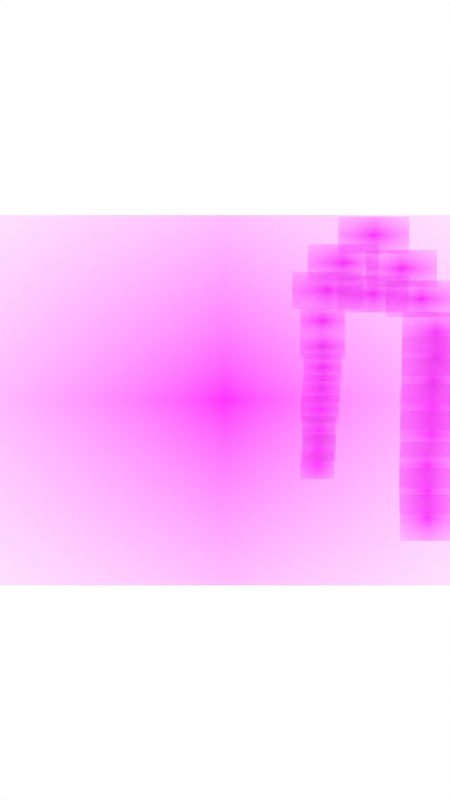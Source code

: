 # Source: phone-brick-wall-animation-double-speed.blend  (saved by Blender 2.83.19; exported with 4.5.12 LTS)
import bpy
from mathutils import Matrix  # noqa: F401  (used for matrix-valued properties, if any)

bpy.ops.wm.read_factory_settings(use_empty=True)
scene = bpy.context.scene
scene.name = 'Scene'

# ---- collections
col_collection = bpy.data.collections.new('Collection'); scene.collection.children.link(col_collection)
col_camera = bpy.data.collections.new('Camera'); scene.collection.children.link(col_camera)

# ---- images (referenced by path relative to the original .blend; pixels are not part of the script)
import os
ASSET_DIR = os.environ.get("B2B_ASSET_DIR", "")  # directory of the original .blend (textures are referenced by path, not embedded)
HERE = os.path.dirname(os.path.abspath(__file__))  # packed textures are extracted next to this script under _unpacked/

def load_image(name, relpath, width, height, colorspace="sRGB"):
    """Load a texture the original file referenced (path relative to the .blend, or extracted next to this script)."""
    p = next((c for c in (os.path.join(HERE, relpath), os.path.join(ASSET_DIR, relpath)) if relpath and os.path.exists(c)), "")
    if p:
        img = bpy.data.images.load(p, check_existing=True)
        img.name = name
    else:  # same state as the original file: an image datablock whose file is absent (Cycles renders it pink)
        img = bpy.data.images.new(name, width, height)
        img.source = "FILE"
        img.filepath = "//" + (relpath or name)
    img.colorspace_settings.name = colorspace
    return img
img_brick_01_low_right_png = load_image('brick-01-low-right.png', 'brick-01-low-right.png', 1024, 1024, 'sRGB')
img_brick_07_mid_low_right_png = load_image('brick-07-mid-low-right.png', 'brick-07-mid-low-right.png', 1024, 1024, 'sRGB')
img_brick_15_mid_right_png = load_image('brick-15-mid-right.png', 'brick-15-mid-right.png', 1024, 1024, 'sRGB')
img_brick_16_mid_left_png = load_image('brick-16-mid-left.png', 'brick-16-mid-left.png', 1024, 1024, 'sRGB')
img_brick_23_top_small_png = load_image('brick-23-top-small.png', 'brick-23-top-small.png', 1024, 1024, 'sRGB')
img_cutted_cartoon_mkv = load_image('cutted-cartoon.mkv', '', 1024, 1024, 'sRGB')

# ---- materials (node trees are filled in below, after node groups)
mat_brick_01_low_right = bpy.data.materials.new('brick-01-low-right')
mat_brick_01_low_right.surface_render_method = 'BLENDED'
mat_brick_01_low_right.blend_method = 'BLEND'
mat_brick_01_low_right.use_transparent_shadow = False
mat_brick_07_mid_low_right = bpy.data.materials.new('brick-07-mid-low-right')
mat_brick_07_mid_low_right.surface_render_method = 'BLENDED'
mat_brick_07_mid_low_right.blend_method = 'BLEND'
mat_brick_07_mid_low_right.use_transparent_shadow = False
mat_brick_15_mid_right = bpy.data.materials.new('brick-15-mid-right')
mat_brick_15_mid_right.surface_render_method = 'BLENDED'
mat_brick_15_mid_right.blend_method = 'BLEND'
mat_brick_15_mid_right.use_transparent_shadow = False
mat_brick_16_mid_left = bpy.data.materials.new('brick-16-mid-left')
mat_brick_16_mid_left.surface_render_method = 'BLENDED'
mat_brick_16_mid_left.blend_method = 'BLEND'
mat_brick_16_mid_left.use_transparent_shadow = False
mat_brick_23_top_small = bpy.data.materials.new('brick-23-top-small')
mat_brick_23_top_small.surface_render_method = 'BLENDED'
mat_brick_23_top_small.blend_method = 'BLEND'
mat_brick_23_top_small.use_transparent_shadow = False
mat_solid_stroke = bpy.data.materials.new('Solid Stroke')
mat_solid_stroke.use_transparent_shadow = False
mat_squares_stroke = bpy.data.materials.new('Squares Stroke')
mat_squares_stroke.use_transparent_shadow = False
mat_solid_fill = bpy.data.materials.new('Solid Fill')
mat_solid_fill.use_transparent_shadow = False
mat_dots_stroke = bpy.data.materials.new('Dots Stroke')
mat_dots_stroke.use_transparent_shadow = False
mat_cutted_cartoon = bpy.data.materials.new('cutted-cartoon')
mat_cutted_cartoon.surface_render_method = 'BLENDED'
mat_cutted_cartoon.blend_method = 'BLEND'
mat_cutted_cartoon.use_transparent_shadow = False

# ---- material node trees
mat_brick_01_low_right.use_nodes = True; mat_brick_01_low_right.node_tree.nodes.clear()
_N = mat_brick_01_low_right.node_tree.nodes; _L = mat_brick_01_low_right.node_tree.links
n0 = _N.new('ShaderNodeOutputMaterial'); n0.name = 'Material Output'; n0.location = (300, 300)
n1 = _N.new('ShaderNodeTexImage'); n1.name = 'Image Texture'; n1.location = (-200, 300)
n1.image = img_brick_01_low_right_png
n1.extension = 'CLIP'
n2 = _N.new('ShaderNodeBsdfPrincipled'); n2.name = 'Principled BSDF'; n2.location = (0, 300)
n2.distribution = 'GGX'
n2.subsurface_method = 'BURLEY'
n2.inputs[3].default_value = 1.45
n2.inputs[27].default_value = (0.0, 0.0, 0.0, 1.0)
n2.inputs[28].default_value = 1.0
_L.new(n1.outputs[0], n2.inputs[0])
_L.new(n1.outputs[1], n2.inputs[4])
_L.new(n2.outputs[0], n0.inputs[0])
n0.is_active_output = True
mat_brick_07_mid_low_right.use_nodes = True; mat_brick_07_mid_low_right.node_tree.nodes.clear()
_N = mat_brick_07_mid_low_right.node_tree.nodes; _L = mat_brick_07_mid_low_right.node_tree.links
n0 = _N.new('ShaderNodeOutputMaterial'); n0.name = 'Material Output'; n0.location = (300, 300)
n1 = _N.new('ShaderNodeTexImage'); n1.name = 'Image Texture'; n1.location = (-200, 300)
n1.image = img_brick_07_mid_low_right_png
n1.extension = 'CLIP'
n2 = _N.new('ShaderNodeBsdfPrincipled'); n2.name = 'Principled BSDF'; n2.location = (0, 300)
n2.distribution = 'GGX'
n2.subsurface_method = 'BURLEY'
n2.inputs[3].default_value = 1.45
n2.inputs[27].default_value = (0.0, 0.0, 0.0, 1.0)
n2.inputs[28].default_value = 1.0
_L.new(n1.outputs[0], n2.inputs[0])
_L.new(n1.outputs[1], n2.inputs[4])
_L.new(n2.outputs[0], n0.inputs[0])
n0.is_active_output = True
mat_brick_15_mid_right.use_nodes = True; mat_brick_15_mid_right.node_tree.nodes.clear()
_N = mat_brick_15_mid_right.node_tree.nodes; _L = mat_brick_15_mid_right.node_tree.links
n0 = _N.new('ShaderNodeOutputMaterial'); n0.name = 'Material Output'; n0.location = (300, 300)
n1 = _N.new('ShaderNodeTexImage'); n1.name = 'Image Texture'; n1.location = (-200, 300)
n1.image = img_brick_15_mid_right_png
n1.extension = 'CLIP'
n2 = _N.new('ShaderNodeBsdfPrincipled'); n2.name = 'Principled BSDF'; n2.location = (0, 300)
n2.distribution = 'GGX'
n2.subsurface_method = 'BURLEY'
n2.inputs[3].default_value = 1.45
n2.inputs[27].default_value = (0.0, 0.0, 0.0, 1.0)
n2.inputs[28].default_value = 1.0
_L.new(n1.outputs[0], n2.inputs[0])
_L.new(n1.outputs[1], n2.inputs[4])
_L.new(n2.outputs[0], n0.inputs[0])
n0.is_active_output = True
mat_brick_16_mid_left.use_nodes = True; mat_brick_16_mid_left.node_tree.nodes.clear()
_N = mat_brick_16_mid_left.node_tree.nodes; _L = mat_brick_16_mid_left.node_tree.links
n0 = _N.new('ShaderNodeOutputMaterial'); n0.name = 'Material Output'; n0.location = (300, 300)
n1 = _N.new('ShaderNodeTexImage'); n1.name = 'Image Texture'; n1.location = (-200, 300)
n1.image = img_brick_16_mid_left_png
n1.extension = 'CLIP'
n2 = _N.new('ShaderNodeBsdfPrincipled'); n2.name = 'Principled BSDF'; n2.location = (0, 300)
n2.distribution = 'GGX'
n2.subsurface_method = 'BURLEY'
n2.inputs[3].default_value = 1.45
n2.inputs[27].default_value = (0.0, 0.0, 0.0, 1.0)
n2.inputs[28].default_value = 1.0
_L.new(n1.outputs[0], n2.inputs[0])
_L.new(n1.outputs[1], n2.inputs[4])
_L.new(n2.outputs[0], n0.inputs[0])
n0.is_active_output = True
mat_brick_23_top_small.use_nodes = True; mat_brick_23_top_small.node_tree.nodes.clear()
_N = mat_brick_23_top_small.node_tree.nodes; _L = mat_brick_23_top_small.node_tree.links
n0 = _N.new('ShaderNodeOutputMaterial'); n0.name = 'Material Output'; n0.location = (300, 300)
n1 = _N.new('ShaderNodeTexImage'); n1.name = 'Image Texture'; n1.location = (-200, 300)
n1.image = img_brick_23_top_small_png
n1.extension = 'CLIP'
n2 = _N.new('ShaderNodeBsdfPrincipled'); n2.name = 'Principled BSDF'; n2.location = (0, 300)
n2.distribution = 'GGX'
n2.subsurface_method = 'BURLEY'
n2.inputs[3].default_value = 1.45
n2.inputs[27].default_value = (0.0, 0.0, 0.0, 1.0)
n2.inputs[28].default_value = 1.0
_L.new(n1.outputs[0], n2.inputs[0])
_L.new(n1.outputs[1], n2.inputs[4])
_L.new(n2.outputs[0], n0.inputs[0])
n0.is_active_output = True
mat_dots_stroke.use_nodes = True; mat_dots_stroke.node_tree.nodes.clear()
_N = mat_dots_stroke.node_tree.nodes; _L = mat_dots_stroke.node_tree.links
n0 = _N.new('ShaderNodeOutputMaterial'); n0.name = 'Material Output'; n0.location = (300, 300)
n1 = _N.new('ShaderNodeBsdfPrincipled'); n1.name = 'Principled BSDF'; n1.location = (10, 300)
n1.distribution = 'GGX'
n1.subsurface_method = 'BURLEY'
n1.inputs[2].default_value = 0.4
n1.inputs[3].default_value = 1.45
n1.inputs[27].default_value = (0.0, 0.0, 0.0, 1.0)
n1.inputs[28].default_value = 1.0
_L.new(n1.outputs[0], n0.inputs[0])
n0.is_active_output = True
mat_cutted_cartoon.use_nodes = True; mat_cutted_cartoon.node_tree.nodes.clear()
_N = mat_cutted_cartoon.node_tree.nodes; _L = mat_cutted_cartoon.node_tree.links
n0 = _N.new('ShaderNodeOutputMaterial'); n0.name = 'Material Output'; n0.location = (300, 300)
n1 = _N.new('ShaderNodeTexImage'); n1.name = 'Image Texture'; n1.location = (-200, 300)
n1.image = img_cutted_cartoon_mkv
n1.extension = 'CLIP'
n2 = _N.new('ShaderNodeBsdfPrincipled'); n2.name = 'Principled BSDF'; n2.location = (0, 300)
n2.distribution = 'GGX'
n2.subsurface_method = 'BURLEY'
n2.inputs[3].default_value = 1.45
n2.inputs[27].default_value = (0.0, 0.0, 0.0, 1.0)
n2.inputs[28].default_value = 1.0
_L.new(n1.outputs[0], n2.inputs[0])
_L.new(n1.outputs[1], n2.inputs[4])
_L.new(n2.outputs[0], n0.inputs[0])
n0.is_active_output = True

# ---- world
world_world = bpy.data.worlds.new('World'); scene.world = world_world
world_world.use_nodes = True; world_world.node_tree.nodes.clear()
_N = world_world.node_tree.nodes; _L = world_world.node_tree.links
n0 = _N.new('ShaderNodeOutputWorld'); n0.name = 'World Output'; n0.location = (300, 300)
n1 = _N.new('ShaderNodeBackground'); n1.name = 'Background'; n1.location = (10, 300)
n1.inputs[0].default_value = (1.0, 1.0, 1.0, 1.0)
_L.new(n1.outputs[0], n0.inputs[0])
n0.is_active_output = True
world_world.color = (1.0, 1.0, 1.0)
world_world.use_sun_shadow = False
world_world.sun_shadow_jitter_overblur = 0.0

# ---- cameras
cam_camera = bpy.data.cameras.new('Camera')
cam_camera.display_size = 2.0

# ---- meshes
me_brick_01_low_right_001 = bpy.data.meshes.new('brick-01-low-right.001')
me_brick_01_low_right_001.from_pydata([(-0.6013, -0.5, 0.0), (0.6013, -0.5, 0.0), (-0.6013, 0.5, 0.0), (0.6013, 0.5, 0.0)], [], [(0, 1, 3, 2)])
_uv = me_brick_01_low_right_001.uv_layers.new(name='UVMap')
_uv.uv.foreach_set('vector', [0.0, 0.0, 1.0, 0.0, 1.0, 1.0, 0.0, 1.0])
me_brick_01_low_right_001.materials.append(mat_brick_01_low_right)
me_brick_01_low_right_001.use_remesh_fix_poles = True
me_brick_01_low_right_001.use_remesh_preserve_attributes = False
me_brick_01_low_right_001.use_mirror_vertex_groups = False
me_brick_01_low_right_001.update()
me_brick_01_low_right_002 = bpy.data.meshes.new('brick-01-low-right.002')
me_brick_01_low_right_002.from_pydata([(-0.6013, -0.5, 0.0), (0.6013, -0.5, 0.0), (-0.6013, 0.5, 0.0), (0.6013, 0.5, 0.0)], [], [(0, 1, 3, 2)])
_uv = me_brick_01_low_right_002.uv_layers.new(name='UVMap')
_uv.uv.foreach_set('vector', [0.0, 0.0, 1.0, 0.0, 1.0, 1.0, 0.0, 1.0])
me_brick_01_low_right_002.materials.append(mat_brick_01_low_right)
me_brick_01_low_right_002.use_remesh_fix_poles = True
me_brick_01_low_right_002.use_remesh_preserve_attributes = False
me_brick_01_low_right_002.use_mirror_vertex_groups = False
me_brick_01_low_right_002.update()
me_brick_01_low_right_003 = bpy.data.meshes.new('brick-01-low-right.003')
me_brick_01_low_right_003.from_pydata([(-0.6013, -0.5, 0.0), (0.6013, -0.5, 0.0), (-0.6013, 0.5, 0.0), (0.6013, 0.5, 0.0)], [], [(0, 1, 3, 2)])
_uv = me_brick_01_low_right_003.uv_layers.new(name='UVMap')
_uv.uv.foreach_set('vector', [0.0, 0.0, 1.0, 0.0, 1.0, 1.0, 0.0, 1.0])
me_brick_01_low_right_003.materials.append(mat_brick_01_low_right)
me_brick_01_low_right_003.use_remesh_fix_poles = True
me_brick_01_low_right_003.use_remesh_preserve_attributes = False
me_brick_01_low_right_003.use_mirror_vertex_groups = False
me_brick_01_low_right_003.update()
me_brick_01_low_right_004 = bpy.data.meshes.new('brick-01-low-right.004')
me_brick_01_low_right_004.from_pydata([(-0.6013, -0.5, 0.0), (0.6013, -0.5, 0.0), (-0.6013, 0.5, 0.0), (0.6013, 0.5, 0.0)], [], [(0, 1, 3, 2)])
_uv = me_brick_01_low_right_004.uv_layers.new(name='UVMap')
_uv.uv.foreach_set('vector', [0.0, 0.0, 1.0, 0.0, 1.0, 1.0, 0.0, 1.0])
me_brick_01_low_right_004.materials.append(mat_brick_01_low_right)
me_brick_01_low_right_004.use_remesh_fix_poles = True
me_brick_01_low_right_004.use_remesh_preserve_attributes = False
me_brick_01_low_right_004.use_mirror_vertex_groups = False
me_brick_01_low_right_004.update()
me_brick_01_low_right_005 = bpy.data.meshes.new('brick-01-low-right.005')
me_brick_01_low_right_005.from_pydata([(-0.6013, -0.5, 0.0), (0.6013, -0.5, 0.0), (-0.6013, 0.5, 0.0), (0.6013, 0.5, 0.0)], [], [(0, 1, 3, 2)])
_uv = me_brick_01_low_right_005.uv_layers.new(name='UVMap')
_uv.uv.foreach_set('vector', [0.0, 0.0, 1.0, 0.0, 1.0, 1.0, 0.0, 1.0])
me_brick_01_low_right_005.materials.append(mat_brick_01_low_right)
me_brick_01_low_right_005.use_remesh_fix_poles = True
me_brick_01_low_right_005.use_remesh_preserve_attributes = False
me_brick_01_low_right_005.use_mirror_vertex_groups = False
me_brick_01_low_right_005.update()
me_brick_01_low_right = bpy.data.meshes.new('brick-01-low-right')
me_brick_01_low_right.from_pydata([(-0.6013, -0.5, 0.0), (0.6013, -0.5, 0.0), (-0.6013, 0.5, 0.0), (0.6013, 0.5, 0.0)], [], [(0, 1, 3, 2)])
_uv = me_brick_01_low_right.uv_layers.new(name='UVMap')
_uv.uv.foreach_set('vector', [0.0, 0.0, 1.0, 0.0, 1.0, 1.0, 0.0, 1.0])
me_brick_01_low_right.materials.append(mat_brick_01_low_right)
me_brick_01_low_right.use_remesh_fix_poles = True
me_brick_01_low_right.use_remesh_preserve_attributes = False
me_brick_01_low_right.use_mirror_vertex_groups = False
me_brick_01_low_right.update()
me_brick_07_mid_low_right_001 = bpy.data.meshes.new('brick-07-mid-low-right.001')
me_brick_07_mid_low_right_001.from_pydata([(-0.6838, -0.5, 0.0), (0.6838, -0.5, 0.0), (-0.6838, 0.5, 0.0), (0.6838, 0.5, 0.0)], [], [(0, 1, 3, 2)])
_uv = me_brick_07_mid_low_right_001.uv_layers.new(name='UVMap')
_uv.uv.foreach_set('vector', [0.0, 0.0, 1.0, 0.0, 1.0, 1.0, 0.0, 1.0])
me_brick_07_mid_low_right_001.materials.append(mat_brick_07_mid_low_right)
me_brick_07_mid_low_right_001.use_remesh_fix_poles = True
me_brick_07_mid_low_right_001.use_remesh_preserve_attributes = False
me_brick_07_mid_low_right_001.use_mirror_vertex_groups = False
me_brick_07_mid_low_right_001.update()
me_brick_07_mid_low_right_002 = bpy.data.meshes.new('brick-07-mid-low-right.002')
me_brick_07_mid_low_right_002.from_pydata([(-0.6838, -0.5, 0.0), (0.6838, -0.5, 0.0), (-0.6838, 0.5, 0.0), (0.6838, 0.5, 0.0)], [], [(0, 1, 3, 2)])
_uv = me_brick_07_mid_low_right_002.uv_layers.new(name='UVMap')
_uv.uv.foreach_set('vector', [0.0, 0.0, 1.0, 0.0, 1.0, 1.0, 0.0, 1.0])
me_brick_07_mid_low_right_002.materials.append(mat_brick_07_mid_low_right)
me_brick_07_mid_low_right_002.use_remesh_fix_poles = True
me_brick_07_mid_low_right_002.use_remesh_preserve_attributes = False
me_brick_07_mid_low_right_002.use_mirror_vertex_groups = False
me_brick_07_mid_low_right_002.update()
me_brick_07_mid_low_right_003 = bpy.data.meshes.new('brick-07-mid-low-right.003')
me_brick_07_mid_low_right_003.from_pydata([(-0.6838, -0.5, 0.0), (0.6838, -0.5, 0.0), (-0.6838, 0.5, 0.0), (0.6838, 0.5, 0.0)], [], [(0, 1, 3, 2)])
_uv = me_brick_07_mid_low_right_003.uv_layers.new(name='UVMap')
_uv.uv.foreach_set('vector', [0.0, 0.0, 1.0, 0.0, 1.0, 1.0, 0.0, 1.0])
me_brick_07_mid_low_right_003.materials.append(mat_brick_07_mid_low_right)
me_brick_07_mid_low_right_003.use_remesh_fix_poles = True
me_brick_07_mid_low_right_003.use_remesh_preserve_attributes = False
me_brick_07_mid_low_right_003.use_mirror_vertex_groups = False
me_brick_07_mid_low_right_003.update()
me_brick_07_mid_low_right_004 = bpy.data.meshes.new('brick-07-mid-low-right.004')
me_brick_07_mid_low_right_004.from_pydata([(-0.6838, -0.5, 0.0), (0.6838, -0.5, 0.0), (-0.6838, 0.5, 0.0), (0.6838, 0.5, 0.0)], [], [(0, 1, 3, 2)])
_uv = me_brick_07_mid_low_right_004.uv_layers.new(name='UVMap')
_uv.uv.foreach_set('vector', [0.0, 0.0, 1.0, 0.0, 1.0, 1.0, 0.0, 1.0])
me_brick_07_mid_low_right_004.materials.append(mat_brick_07_mid_low_right)
me_brick_07_mid_low_right_004.use_remesh_fix_poles = True
me_brick_07_mid_low_right_004.use_remesh_preserve_attributes = False
me_brick_07_mid_low_right_004.use_mirror_vertex_groups = False
me_brick_07_mid_low_right_004.update()
me_brick_07_mid_low_right_005 = bpy.data.meshes.new('brick-07-mid-low-right.005')
me_brick_07_mid_low_right_005.from_pydata([(-0.6838, -0.5, 0.0), (0.6838, -0.5, 0.0), (-0.6838, 0.5, 0.0), (0.6838, 0.5, 0.0)], [], [(0, 1, 3, 2)])
_uv = me_brick_07_mid_low_right_005.uv_layers.new(name='UVMap')
_uv.uv.foreach_set('vector', [0.0, 0.0, 1.0, 0.0, 1.0, 1.0, 0.0, 1.0])
me_brick_07_mid_low_right_005.materials.append(mat_brick_07_mid_low_right)
me_brick_07_mid_low_right_005.use_remesh_fix_poles = True
me_brick_07_mid_low_right_005.use_remesh_preserve_attributes = False
me_brick_07_mid_low_right_005.use_mirror_vertex_groups = False
me_brick_07_mid_low_right_005.update()
me_brick_07_mid_low_right = bpy.data.meshes.new('brick-07-mid-low-right')
me_brick_07_mid_low_right.from_pydata([(-0.6838, -0.5, 0.0), (0.6838, -0.5, 0.0), (-0.6838, 0.5, 0.0), (0.6838, 0.5, 0.0)], [], [(0, 1, 3, 2)])
_uv = me_brick_07_mid_low_right.uv_layers.new(name='UVMap')
_uv.uv.foreach_set('vector', [0.0, 0.0, 1.0, 0.0, 1.0, 1.0, 0.0, 1.0])
me_brick_07_mid_low_right.materials.append(mat_brick_07_mid_low_right)
me_brick_07_mid_low_right.use_remesh_fix_poles = True
me_brick_07_mid_low_right.use_remesh_preserve_attributes = False
me_brick_07_mid_low_right.use_mirror_vertex_groups = False
me_brick_07_mid_low_right.update()
me_brick_15_mid_right_001 = bpy.data.meshes.new('brick-15-mid-right.001')
me_brick_15_mid_right_001.from_pydata([(-0.8684, -0.5, 0.0), (0.8684, -0.5, 0.0), (-0.8684, 0.5, 0.0), (0.8684, 0.5, 0.0)], [], [(0, 1, 3, 2)])
_uv = me_brick_15_mid_right_001.uv_layers.new(name='UVMap')
_uv.uv.foreach_set('vector', [0.0, 0.0, 1.0, 0.0, 1.0, 1.0, 0.0, 1.0])
me_brick_15_mid_right_001.materials.append(mat_brick_15_mid_right)
me_brick_15_mid_right_001.use_remesh_fix_poles = True
me_brick_15_mid_right_001.use_remesh_preserve_attributes = False
me_brick_15_mid_right_001.use_mirror_vertex_groups = False
me_brick_15_mid_right_001.update()
me_brick_15_mid_right_002 = bpy.data.meshes.new('brick-15-mid-right.002')
me_brick_15_mid_right_002.from_pydata([(-0.8684, -0.5, 0.0), (0.8684, -0.5, 0.0), (-0.8684, 0.5, 0.0), (0.8684, 0.5, 0.0)], [], [(0, 1, 3, 2)])
_uv = me_brick_15_mid_right_002.uv_layers.new(name='UVMap')
_uv.uv.foreach_set('vector', [0.0, 0.0, 1.0, 0.0, 1.0, 1.0, 0.0, 1.0])
me_brick_15_mid_right_002.materials.append(mat_brick_15_mid_right)
me_brick_15_mid_right_002.use_remesh_fix_poles = True
me_brick_15_mid_right_002.use_remesh_preserve_attributes = False
me_brick_15_mid_right_002.use_mirror_vertex_groups = False
me_brick_15_mid_right_002.update()
me_brick_16_mid_left = bpy.data.meshes.new('brick-16-mid-left')
me_brick_16_mid_left.from_pydata([(-0.8191, -0.5, 0.0), (0.8191, -0.5, 0.0), (-0.8191, 0.5, 0.0), (0.8191, 0.5, 0.0)], [], [(0, 1, 3, 2)])
_uv = me_brick_16_mid_left.uv_layers.new(name='UVMap')
_uv.uv.foreach_set('vector', [0.0, 0.0, 1.0, 0.0, 1.0, 1.0, 0.0, 1.0])
me_brick_16_mid_left.materials.append(mat_brick_16_mid_left)
me_brick_16_mid_left.use_remesh_fix_poles = True
me_brick_16_mid_left.use_remesh_preserve_attributes = False
me_brick_16_mid_left.use_mirror_vertex_groups = False
me_brick_16_mid_left.update()
me_brick_15_mid_right = bpy.data.meshes.new('brick-15-mid-right')
me_brick_15_mid_right.from_pydata([(-0.8684, -0.5, 0.0), (0.8684, -0.5, 0.0), (-0.8684, 0.5, 0.0), (0.8684, 0.5, 0.0)], [], [(0, 1, 3, 2)])
_uv = me_brick_15_mid_right.uv_layers.new(name='UVMap')
_uv.uv.foreach_set('vector', [0.0, 0.0, 1.0, 0.0, 1.0, 1.0, 0.0, 1.0])
me_brick_15_mid_right.materials.append(mat_brick_15_mid_right)
me_brick_15_mid_right.use_remesh_fix_poles = True
me_brick_15_mid_right.use_remesh_preserve_attributes = False
me_brick_15_mid_right.use_mirror_vertex_groups = False
me_brick_15_mid_right.update()
me_brick_23_top_small_001 = bpy.data.meshes.new('brick-23-top-small.001')
me_brick_23_top_small_001.from_pydata([(-0.96, -0.5, 0.0), (0.96, -0.5, 0.0), (-0.96, 0.5, 0.0), (0.96, 0.5, 0.0)], [], [(0, 1, 3, 2)])
_uv = me_brick_23_top_small_001.uv_layers.new(name='UVMap')
_uv.uv.foreach_set('vector', [0.0, 0.0, 1.0, 0.0, 1.0, 1.0, 0.0, 1.0])
me_brick_23_top_small_001.materials.append(mat_brick_23_top_small)
me_brick_23_top_small_001.use_remesh_fix_poles = True
me_brick_23_top_small_001.use_remesh_preserve_attributes = False
me_brick_23_top_small_001.use_mirror_vertex_groups = False
me_brick_23_top_small_001.update()
me_brick_23_top_small_002 = bpy.data.meshes.new('brick-23-top-small.002')
me_brick_23_top_small_002.from_pydata([(-0.96, -0.5, 0.0), (0.96, -0.5, 0.0), (-0.96, 0.5, 0.0), (0.96, 0.5, 0.0)], [], [(0, 1, 3, 2)])
_uv = me_brick_23_top_small_002.uv_layers.new(name='UVMap')
_uv.uv.foreach_set('vector', [0.0, 0.0, 1.0, 0.0, 1.0, 1.0, 0.0, 1.0])
me_brick_23_top_small_002.materials.append(mat_brick_23_top_small)
me_brick_23_top_small_002.use_remesh_fix_poles = True
me_brick_23_top_small_002.use_remesh_preserve_attributes = False
me_brick_23_top_small_002.use_mirror_vertex_groups = False
me_brick_23_top_small_002.update()
me_brick_23_top_small_003 = bpy.data.meshes.new('brick-23-top-small.003')
me_brick_23_top_small_003.from_pydata([(-0.96, -0.5, 0.0), (0.96, -0.5, 0.0), (-0.96, 0.5, 0.0), (0.96, 0.5, 0.0)], [], [(0, 1, 3, 2)])
_uv = me_brick_23_top_small_003.uv_layers.new(name='UVMap')
_uv.uv.foreach_set('vector', [0.0, 0.0, 1.0, 0.0, 1.0, 1.0, 0.0, 1.0])
me_brick_23_top_small_003.materials.append(mat_brick_23_top_small)
me_brick_23_top_small_003.use_remesh_fix_poles = True
me_brick_23_top_small_003.use_remesh_preserve_attributes = False
me_brick_23_top_small_003.use_mirror_vertex_groups = False
me_brick_23_top_small_003.update()
me_brick_23_top_small_004 = bpy.data.meshes.new('brick-23-top-small.004')
me_brick_23_top_small_004.from_pydata([(-0.96, -0.5, 0.0), (0.96, -0.5, 0.0), (-0.96, 0.5, 0.0), (0.96, 0.5, 0.0)], [], [(0, 1, 3, 2)])
_uv = me_brick_23_top_small_004.uv_layers.new(name='UVMap')
_uv.uv.foreach_set('vector', [0.0, 0.0, 1.0, 0.0, 1.0, 1.0, 0.0, 1.0])
me_brick_23_top_small_004.materials.append(mat_brick_23_top_small)
me_brick_23_top_small_004.use_remesh_fix_poles = True
me_brick_23_top_small_004.use_remesh_preserve_attributes = False
me_brick_23_top_small_004.use_mirror_vertex_groups = False
me_brick_23_top_small_004.update()
me_brick_23_top_small_005 = bpy.data.meshes.new('brick-23-top-small.005')
me_brick_23_top_small_005.from_pydata([(-0.96, -0.5, 0.0), (0.96, -0.5, 0.0), (-0.96, 0.5, 0.0), (0.96, 0.5, 0.0)], [], [(0, 1, 3, 2)])
_uv = me_brick_23_top_small_005.uv_layers.new(name='UVMap')
_uv.uv.foreach_set('vector', [0.0, 0.0, 1.0, 0.0, 1.0, 1.0, 0.0, 1.0])
me_brick_23_top_small_005.materials.append(mat_brick_23_top_small)
me_brick_23_top_small_005.use_remesh_fix_poles = True
me_brick_23_top_small_005.use_remesh_preserve_attributes = False
me_brick_23_top_small_005.use_mirror_vertex_groups = False
me_brick_23_top_small_005.update()
me_brick_23_top_small = bpy.data.meshes.new('brick-23-top-small')
me_brick_23_top_small.from_pydata([(-0.96, -0.5, 0.0), (0.96, -0.5, 0.0), (-0.96, 0.5, 0.0), (0.96, 0.5, 0.0)], [], [(0, 1, 3, 2)])
_uv = me_brick_23_top_small.uv_layers.new(name='UVMap')
_uv.uv.foreach_set('vector', [0.0, 0.0, 1.0, 0.0, 1.0, 1.0, 0.0, 1.0])
me_brick_23_top_small.materials.append(mat_brick_23_top_small)
me_brick_23_top_small.use_remesh_fix_poles = True
me_brick_23_top_small.use_remesh_preserve_attributes = False
me_brick_23_top_small.use_mirror_vertex_groups = False
me_brick_23_top_small.update()
me_cutted_cartoon = bpy.data.meshes.new('cutted-cartoon')
me_cutted_cartoon.from_pydata([(-0.6528, -0.5, 0.0), (0.6528, -0.5, 0.0), (-0.6528, 0.5, 0.0), (0.6528, 0.5, 0.0)], [], [(0, 1, 3, 2)])
_uv = me_cutted_cartoon.uv_layers.new(name='UVMap')
_uv.uv.foreach_set('vector', [0.0, 0.0, 1.0, 0.0, 1.0, 1.0, 0.0, 1.0])
me_cutted_cartoon.materials.append(mat_cutted_cartoon)
me_cutted_cartoon.use_remesh_fix_poles = True
me_cutted_cartoon.use_remesh_preserve_attributes = False
me_cutted_cartoon.use_mirror_vertex_groups = False
me_cutted_cartoon.update()

# ---- objects
ob_brick_01_low_right = bpy.data.objects.new('brick-01-low-right', me_brick_01_low_right_001)
ob_brick_02_low_left = bpy.data.objects.new('brick-02-low-left', me_brick_01_low_right_002)
ob_brick_03_low_right = bpy.data.objects.new('brick-03-low-right', me_brick_01_low_right_003)
ob_brick_04_low_left = bpy.data.objects.new('brick-04-low-left', me_brick_01_low_right_004)
ob_brick_05_low_right = bpy.data.objects.new('brick-05-low-right', me_brick_01_low_right_005)
ob_brick_06_low_left = bpy.data.objects.new('brick-06-low-left', me_brick_01_low_right)
ob_brick_07_mid_low_right = bpy.data.objects.new('brick-07-mid-low-right', me_brick_07_mid_low_right_001)
ob_brick_08_mid_low_left = bpy.data.objects.new('brick-08-mid-low-left', me_brick_07_mid_low_right_002)
ob_brick_09_mid_low_right = bpy.data.objects.new('brick-09-mid-low-right', me_brick_07_mid_low_right_003)
ob_brick_10_mid_low_left = bpy.data.objects.new('brick-10-mid-low-left', me_brick_07_mid_low_right_004)
ob_brick_11_mid_low_right = bpy.data.objects.new('brick-11-mid-low-right', me_brick_07_mid_low_right_005)
ob_brick_12_mid_low_left = bpy.data.objects.new('brick-12-mid-low-left', me_brick_07_mid_low_right)
ob_brick_13_mid_right = bpy.data.objects.new('brick-13-mid-right', me_brick_15_mid_right_001)
ob_brick_14_mid_left = bpy.data.objects.new('brick-14-mid-left', me_brick_15_mid_right_002)
ob_brick_15_mid_right = bpy.data.objects.new('brick-15-mid-right', me_brick_16_mid_left)
ob_brick_16_mid_left = bpy.data.objects.new('brick-16-mid-left', me_brick_15_mid_right)
ob_brick_17_top_small = bpy.data.objects.new('brick-17-top-small', me_brick_23_top_small_001)
ob_brick_18_top_small = bpy.data.objects.new('brick-18-top-small', me_brick_23_top_small_002)
ob_brick_19_top_small = bpy.data.objects.new('brick-19-top-small', me_brick_23_top_small_003)
ob_brick_20_top_small = bpy.data.objects.new('brick-20-top-small', me_brick_23_top_small_004)
ob_brick_21_top_small = bpy.data.objects.new('brick-21-top-small', me_brick_23_top_small_005)
ob_brick_23_top_small = bpy.data.objects.new('brick-23-top-small', me_brick_23_top_small)
ob_stroke = bpy.data.objects.new('Stroke', None)
ob_cutted_cartoon = bpy.data.objects.new('cutted-cartoon', me_cutted_cartoon)
ob_camera = bpy.data.objects.new('Camera', cam_camera)

# ---- transforms, parenting, visibility, modifiers, constraints
ob_brick_01_low_right.location = (2.19, 5.553e-08, -1.27)
ob_brick_01_low_right.rotation_euler = (1.571, 0.0, 0.0)
ob_brick_01_low_right.scale = (0.5, 0.5, 1.0)
ob_brick_01_low_right.lineart.crease_threshold = 0.0
ob_brick_02_low_left.location = (0.995, 3.067e-08, -0.7016)
ob_brick_02_low_left.rotation_euler = (1.571, 0.0, 0.0)
ob_brick_02_low_left.scale = (0.3, 0.3, 1.0)
ob_brick_02_low_left.lineart.crease_threshold = 0.0
ob_brick_03_low_right.location = (2.181, 4.294e-08, -0.9823)
ob_brick_03_low_right.rotation_euler = (1.571, 0.0, 0.0)
ob_brick_03_low_right.scale = (0.5, 0.5, 1.0)
ob_brick_03_low_right.lineart.crease_threshold = 0.0
ob_brick_04_low_left.location = (1.014, 2.276e-08, -0.5207)
ob_brick_04_low_left.rotation_euler = (1.571, 0.0, 0.0)
ob_brick_04_low_left.scale = (0.3, 0.3, 1.0)
ob_brick_04_low_left.lineart.crease_threshold = 0.0
ob_brick_05_low_right.location = (2.184, 3.059e-08, -0.6999)
ob_brick_05_low_right.rotation_euler = (1.571, 0.0, 0.0)
ob_brick_05_low_right.scale = (0.5, 0.5, 1.0)
ob_brick_05_low_right.lineart.crease_threshold = 0.0
ob_brick_06_low_left.location = (1.014, 1.41e-08, -0.3225)
ob_brick_06_low_left.rotation_euler = (1.571, 0.0, 0.0)
ob_brick_06_low_left.scale = (0.3, 0.3, 1.0)
ob_brick_06_low_left.lineart.crease_threshold = 0.0
ob_brick_07_mid_low_right.location = (2.233, 1.606e-08, -0.3674)
ob_brick_07_mid_low_right.rotation_euler = (1.571, 0.0, 0.0)
ob_brick_07_mid_low_right.scale = (0.5, 0.5, 1.0)
ob_brick_07_mid_low_right.lineart.crease_threshold = 0.0
ob_brick_08_mid_low_left.location = (1.021, 4.349e-09, -0.0995)
ob_brick_08_mid_low_left.rotation_euler = (1.571, 0.0, 0.0)
ob_brick_08_mid_low_left.scale = (0.3, 0.3, 1.0)
ob_brick_08_mid_low_left.lineart.crease_threshold = 0.0
ob_brick_09_mid_low_right.location = (2.235, 3.346e-09, -0.07654)
ob_brick_09_mid_low_right.rotation_euler = (1.571, 0.0, 0.0)
ob_brick_09_mid_low_right.scale = (0.5, 0.5, 1.0)
ob_brick_09_mid_low_right.lineart.crease_threshold = 0.0
ob_brick_10_mid_low_left.location = (1.041, -5.353e-09, 0.1225)
ob_brick_10_mid_low_left.rotation_euler = (1.571, 0.0, 0.0)
ob_brick_10_mid_low_left.scale = (0.3, 0.3, 1.0)
ob_brick_10_mid_low_left.lineart.crease_threshold = 0.0
ob_brick_11_mid_low_right.location = (2.25, -9.033e-09, 0.2067)
ob_brick_11_mid_low_right.rotation_euler = (1.571, 0.0, 0.0)
ob_brick_11_mid_low_right.scale = (0.5, 0.5, 1.0)
ob_brick_11_mid_low_right.lineart.crease_threshold = 0.0
ob_brick_12_mid_low_left.location = (1.056, -1.539e-08, 0.3521)
ob_brick_12_mid_low_left.rotation_euler = (1.571, 0.0, 0.0)
ob_brick_12_mid_low_left.scale = (0.3, 0.3, 1.0)
ob_brick_12_mid_low_left.lineart.crease_threshold = 0.0
ob_brick_13_mid_right.location = (2.281, -2.074e-08, 0.4746)
ob_brick_13_mid_right.rotation_euler = (1.571, 0.0, 0.0)
ob_brick_13_mid_right.scale = (0.43, 0.43, 1.0)
ob_brick_13_mid_right.lineart.crease_threshold = 0.0
ob_brick_14_mid_left.location = (1.056, -2.543e-08, 0.5817)
ob_brick_14_mid_left.rotation_euler = (1.571, 0.0, 0.0)
ob_brick_14_mid_left.scale = (0.28, 0.28, 1.0)
ob_brick_14_mid_left.lineart.crease_threshold = 0.0
ob_brick_15_mid_right.location = (2.281, -3.178e-08, 0.7271)
ob_brick_15_mid_right.rotation_euler = (1.571, 0.0, 0.0)
ob_brick_15_mid_right.scale = (0.45, 0.45, 1.0)
ob_brick_15_mid_right.lineart.crease_threshold = 0.0
ob_brick_16_mid_left.location = (1.056, -3.747e-08, 0.8573)
ob_brick_16_mid_left.rotation_euler = (1.571, 0.0, 0.0)
ob_brick_16_mid_left.scale = (0.28, 0.28, 1.0)
ob_brick_16_mid_left.lineart.crease_threshold = 0.0
ob_brick_17_top_small.location = (2.12, -4.784e-08, 1.095)
ob_brick_17_top_small.rotation_euler = (1.571, 0.0, 0.0)
ob_brick_17_top_small.scale = (0.4, 0.4, 1.0)
ob_brick_17_top_small.lineart.crease_threshold = 0.0
ob_brick_18_top_small.location = (1.6, -5.019e-08, 1.148)
ob_brick_18_top_small.rotation_euler = (1.571, 0.0, 0.0)
ob_brick_18_top_small.scale = (0.4, 0.4, 1.0)
ob_brick_18_top_small.lineart.crease_threshold = 0.0
ob_brick_19_top_small.location = (1.11, -5.186e-08, 1.186)
ob_brick_19_top_small.rotation_euler = (1.571, 0.0, 0.0)
ob_brick_19_top_small.scale = (0.4, 0.4, 1.0)
ob_brick_19_top_small.lineart.crease_threshold = 0.0
ob_brick_20_top_small.location = (1.906, -6.223e-08, 1.424)
ob_brick_20_top_small.rotation_euler = (1.571, 0.0, 0.0)
ob_brick_20_top_small.scale = (0.4, 0.4, 1.0)
ob_brick_20_top_small.lineart.crease_threshold = 0.0
ob_brick_21_top_small.location = (1.278, -6.491e-08, 1.485)
ob_brick_21_top_small.rotation_euler = (1.571, 0.0, 0.0)
ob_brick_21_top_small.scale = (0.4, 0.4, 1.0)
ob_brick_21_top_small.lineart.crease_threshold = 0.0
ob_brick_23_top_small.location = (1.607, -7.795e-08, 1.783)
ob_brick_23_top_small.rotation_euler = (1.571, 0.0, 0.0)
ob_brick_23_top_small.scale = (0.4, 0.4, 1.0)
ob_brick_23_top_small.lineart.crease_threshold = 0.0
ob_stroke.location = (0.0, 0.0, 0.0)
ob_stroke.empty_display_size = 0.2
ob_stroke.empty_image_offset = (0.0, 0.0)
ob_stroke.empty_image_side = 'FRONT'
ob_stroke.use_grease_pencil_lights = True
ob_stroke.lineart.crease_threshold = 0.0
ob_cutted_cartoon.location = (0.0, 0.0, 0.0)
ob_cutted_cartoon.rotation_euler = (1.571, 0.0, 0.0)
ob_cutted_cartoon.scale = (4.0, 4.0, 1.0)
ob_cutted_cartoon.lineart.crease_threshold = 0.0
ob_camera.location = (0.0, -12.0, 0.0)
ob_camera.rotation_euler = (1.571, -0.0, -0.0)
ob_camera.empty_image_side = 'FRONT'
ob_camera.lineart.crease_threshold = 0.0

# ---- collection membership
scene.collection.objects.link(ob_brick_01_low_right)
scene.collection.objects.link(ob_brick_02_low_left)
scene.collection.objects.link(ob_brick_03_low_right)
scene.collection.objects.link(ob_brick_04_low_left)
scene.collection.objects.link(ob_brick_05_low_right)
scene.collection.objects.link(ob_brick_06_low_left)
scene.collection.objects.link(ob_brick_07_mid_low_right)
scene.collection.objects.link(ob_brick_08_mid_low_left)
scene.collection.objects.link(ob_brick_09_mid_low_right)
scene.collection.objects.link(ob_brick_10_mid_low_left)
scene.collection.objects.link(ob_brick_11_mid_low_right)
scene.collection.objects.link(ob_brick_12_mid_low_left)
scene.collection.objects.link(ob_brick_13_mid_right)
scene.collection.objects.link(ob_brick_14_mid_left)
scene.collection.objects.link(ob_brick_15_mid_right)
scene.collection.objects.link(ob_brick_16_mid_left)
scene.collection.objects.link(ob_brick_17_top_small)
scene.collection.objects.link(ob_brick_18_top_small)
scene.collection.objects.link(ob_brick_19_top_small)
scene.collection.objects.link(ob_brick_20_top_small)
scene.collection.objects.link(ob_brick_21_top_small)
scene.collection.objects.link(ob_brick_23_top_small)
col_collection.objects.link(ob_stroke)
col_collection.objects.link(ob_cutted_cartoon)
col_camera.objects.link(ob_camera)

# ---- scene / render settings (as saved in the file)
scene.camera = ob_camera
scene.frame_start = 1; scene.frame_end = 400; scene.frame_set(266)
scene.render.engine = 'BLENDER_EEVEE_NEXT'
scene.render.image_settings.file_format = 'FFMPEG'
scene.render.image_settings.color_mode = 'RGB'
scene.render.resolution_x = 1080
scene.render.resolution_y = 1920
scene.cycles.use_denoising = False
scene.cycles.samples = 128
scene.cycles.sampling_pattern = 'TABULATED_SOBOL'
scene.cycles.use_adaptive_sampling = False
scene.cycles.use_light_tree = False
scene.view_settings.view_transform = 'Standard'
bpy.context.view_layer.update()
